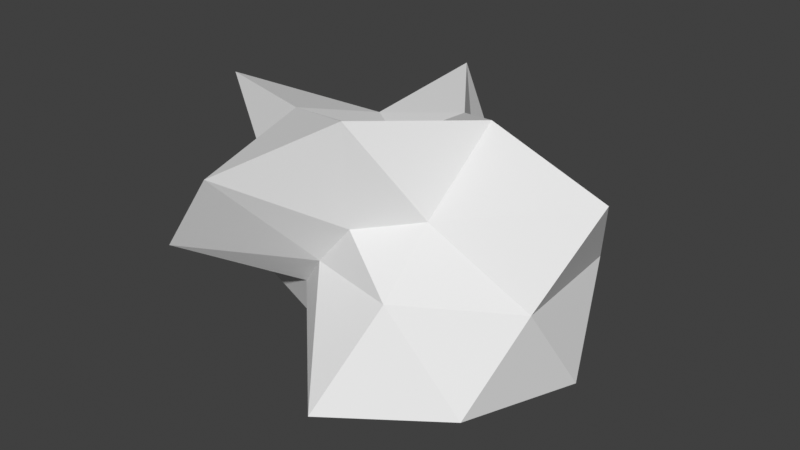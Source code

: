 # Source: asteroid_3.blend  (saved by Blender 5.2.44; exported with 4.5.12 LTS)
import bpy
from mathutils import Matrix  # noqa: F401  (used for matrix-valued properties, if any)

bpy.ops.wm.read_factory_settings(use_empty=True)
scene = bpy.context.scene
scene.name = 'Scene'

# ---- collections
col_collection = bpy.data.collections.new('Collection'); scene.collection.children.link(col_collection)

# ---- world
world_world = bpy.data.worlds.new('World'); scene.world = world_world
world_world.use_nodes = True; world_world.node_tree.nodes.clear()
_N = world_world.node_tree.nodes; _L = world_world.node_tree.links
n0 = _N.new('ShaderNodeOutputWorld'); n0.name = 'World Output'; n0.location = (200, 100)
n1 = _N.new('ShaderNodeBackground'); n1.name = 'Background'; n1.location = (-200, 100)
n1.inputs[0].default_value = (0.05088, 0.05088, 0.05088, 1.0)
_L.new(n1.outputs[0], n0.inputs[0])
n0.is_active_output = True
world_world.color = (0.05088, 0.05088, 0.05088)
world_world.sun_shadow_jitter_overblur = 0.0

# ---- meshes
me_asteroid_3mesh = bpy.data.meshes.new('asteroid_3Mesh')
me_asteroid_3mesh.from_pydata([(0.0, 0.0, -0.7545), (1.002, -0.7283, -0.4647), (-0.1745, -0.5369, -0.2117), (-0.8562, 0.0, -0.3211), (-0.1874, 0.5766, -0.2274), (0.4326, 0.3143, -0.2005), (0.1912, -0.5883, 0.232), (-0.5679, -0.4126, 0.2632), (-0.4657, 0.3383, 0.2159), (0.1596, 0.4911, 0.1937), (1.279, 0.0, 0.4798), (0.0, 0.0, 0.4812), (-0.1418, -0.4364, -0.5568), (0.5669, -0.4119, -0.8503), (0.3543, -1.09, -0.5314), (1.188, 0.0, -0.5506), (0.589, 0.4279, -0.8834), (-0.6016, 0.0, -0.73), (-0.5792, -0.4208, -0.3318), (-0.178, 0.5477, -0.6989), (-0.5461, 0.3968, -0.3129), (0.3382, 1.041, -0.5073), (1.126, -0.3659, 0.0), (1.072, 0.3483, 0.0), (0.0, -0.6101, 0.0), (0.5314, -0.7314, 0.0), (-0.6831, -0.222, 0.0), (-0.7197, -0.9906, 0.0), (-0.4005, 0.5513, 0.0), (-0.6553, 0.2129, 0.0), (0.6063, 0.8345, 0.0), (0.0, 0.9617, 0.0), (0.5077, -0.3689, 0.2909), (-0.3362, -1.035, 0.5042), (-1.231, 0.0, 0.5707), (-0.3545, 1.091, 0.5317), (0.5723, 0.4158, 0.3279), (0.2104, -0.6476, 0.8263), (0.6044, 0.0, 0.7335), (-0.4254, -0.3091, 0.6381), (-0.3176, 0.2307, 0.4764), (0.1351, 0.4159, 0.5306)], [], [(0, 13, 12), (1, 13, 15), (0, 12, 17), (0, 17, 19), (0, 19, 16), (1, 15, 22), (2, 14, 24), (3, 18, 26), (4, 20, 28), (5, 21, 30), (1, 22, 25), (2, 24, 27), (3, 26, 29), (4, 28, 31), (5, 30, 23), (6, 32, 37), (7, 33, 39), (8, 34, 40), (9, 35, 41), (10, 36, 38), (38, 41, 11), (38, 36, 41), (36, 9, 41), (41, 40, 11), (41, 35, 40), (35, 8, 40), (40, 39, 11), (40, 34, 39), (34, 7, 39), (39, 37, 11), (39, 33, 37), (33, 6, 37), (37, 38, 11), (37, 32, 38), (32, 10, 38), (23, 36, 10), (23, 30, 36), (30, 9, 36), (31, 35, 9), (31, 28, 35), (28, 8, 35), (29, 34, 8), (29, 26, 34), (26, 7, 34), (27, 33, 7), (27, 24, 33), (24, 6, 33), (25, 32, 6), (25, 22, 32), (22, 10, 32), (30, 31, 9), (30, 21, 31), (21, 4, 31), (28, 29, 8), (28, 20, 29), (20, 3, 29), (26, 27, 7), (26, 18, 27), (18, 2, 27), (24, 25, 6), (24, 14, 25), (14, 1, 25), (22, 23, 10), (22, 15, 23), (15, 5, 23), (16, 21, 5), (16, 19, 21), (19, 4, 21), (19, 20, 4), (19, 17, 20), (17, 3, 20), (17, 18, 3), (17, 12, 18), (12, 2, 18), (15, 16, 5), (15, 13, 16), (13, 0, 16), (12, 14, 2), (12, 13, 14), (13, 1, 14)])
_uv = me_asteroid_3mesh.uv_layers.new(name='UVMap')
_uv.uv.foreach_set('vector', [0.1818, 0.0, 0.2273, 0.07873, 0.1364, 0.07873, 0.2727, 0.1575, 0.3182, 0.07873, 0.3636, 0.1575, 0.9091, 0.0, 0.9545, 0.07873, 0.8636, 0.07873, 0.7273, 0.0, 0.7727, 0.07873, 0.6818, 0.07873, 0.5455, 0.0, 0.5909, 0.07873, 0.5, 0.07873, 0.2727, 0.1575, 0.3636, 0.1575, 0.3182, 0.2362, 0.09091, 0.1575, 0.1818, 0.1575, 0.1364, 0.2362, 0.8182, 0.1575, 0.9091, 0.1575, 0.8636, 0.2362, 0.6364, 0.1575, 0.7273, 0.1575, 0.6818, 0.2362, 0.4545, 0.1575, 0.5455, 0.1575, 0.5, 0.2362, 0.2727, 0.1575, 0.3182, 0.2362, 0.2273, 0.2362, 0.09091, 0.1575, 0.1364, 0.2362, 0.04546, 0.2362, 0.8182, 0.1575, 0.8636, 0.2362, 0.7727, 0.2362, 0.6364, 0.1575, 0.6818, 0.2362, 0.5909, 0.2362, 0.4545, 0.1575, 0.5, 0.2362, 0.4091, 0.2362, 0.1818, 0.3149, 0.2727, 0.3149, 0.2273, 0.3937, 0.0, 0.3149, 0.09091, 0.3149, 0.04546, 0.3937, 0.7273, 0.3149, 0.8182, 0.3149, 0.7727, 0.3937, 0.5455, 0.3149, 0.6364, 0.3149, 0.5909, 0.3937, 0.3636, 0.3149, 0.4545, 0.3149, 0.4091, 0.3937, 0.4091, 0.3937, 0.5, 0.3937, 0.4545, 0.4724, 0.4091, 0.3937, 0.4545, 0.3149, 0.5, 0.3937, 0.4545, 0.3149, 0.5455, 0.3149, 0.5, 0.3937, 0.5909, 0.3937, 0.6818, 0.3937, 0.6364, 0.4724, 0.5909, 0.3937, 0.6364, 0.3149, 0.6818, 0.3937, 0.6364, 0.3149, 0.7273, 0.3149, 0.6818, 0.3937, 0.7727, 0.3937, 0.8636, 0.3937, 0.8182, 0.4724, 0.7727, 0.3937, 0.8182, 0.3149, 0.8636, 0.3937, 0.8182, 0.3149, 0.9091, 0.3149, 0.8636, 0.3937, 0.04546, 0.3937, 0.1364, 0.3937, 0.09091, 0.4724, 0.04546, 0.3937, 0.09091, 0.3149, 0.1364, 0.3937, 0.09091, 0.3149, 0.1818, 0.3149, 0.1364, 0.3937, 0.2273, 0.3937, 0.3182, 0.3937, 0.2727, 0.4724, 0.2273, 0.3937, 0.2727, 0.3149, 0.3182, 0.3937, 0.2727, 0.3149, 0.3636, 0.3149, 0.3182, 0.3937, 0.4091, 0.2362, 0.4545, 0.3149, 0.3636, 0.3149, 0.4091, 0.2362, 0.5, 0.2362, 0.4545, 0.3149, 0.5, 0.2362, 0.5455, 0.3149, 0.4545, 0.3149, 0.5909, 0.2362, 0.6364, 0.3149, 0.5455, 0.3149, 0.5909, 0.2362, 0.6818, 0.2362, 0.6364, 0.3149, 0.6818, 0.2362, 0.7273, 0.3149, 0.6364, 0.3149, 0.7727, 0.2362, 0.8182, 0.3149, 0.7273, 0.3149, 0.7727, 0.2362, 0.8636, 0.2362, 0.8182, 0.3149, 0.8636, 0.2362, 0.9091, 0.3149, 0.8182, 0.3149, 0.04546, 0.2362, 0.09091, 0.3149, 0.0, 0.3149, 0.04546, 0.2362, 0.1364, 0.2362, 0.09091, 0.3149, 0.1364, 0.2362, 0.1818, 0.3149, 0.09091, 0.3149, 0.2273, 0.2362, 0.2727, 0.3149, 0.1818, 0.3149, 0.2273, 0.2362, 0.3182, 0.2362, 0.2727, 0.3149, 0.3182, 0.2362, 0.3636, 0.3149, 0.2727, 0.3149, 0.5, 0.2362, 0.5909, 0.2362, 0.5455, 0.3149, 0.5, 0.2362, 0.5455, 0.1575, 0.5909, 0.2362, 0.5455, 0.1575, 0.6364, 0.1575, 0.5909, 0.2362, 0.6818, 0.2362, 0.7727, 0.2362, 0.7273, 0.3149, 0.6818, 0.2362, 0.7273, 0.1575, 0.7727, 0.2362, 0.7273, 0.1575, 0.8182, 0.1575, 0.7727, 0.2362, 0.8636, 0.2362, 0.9545, 0.2362, 0.9091, 0.3149, 0.8636, 0.2362, 0.9091, 0.1575, 0.9545, 0.2362, 0.9091, 0.1575, 1.0, 0.1575, 0.9545, 0.2362, 0.1364, 0.2362, 0.2273, 0.2362, 0.1818, 0.3149, 0.1364, 0.2362, 0.1818, 0.1575, 0.2273, 0.2362, 0.1818, 0.1575, 0.2727, 0.1575, 0.2273, 0.2362, 0.3182, 0.2362, 0.4091, 0.2362, 0.3636, 0.3149, 0.3182, 0.2362, 0.3636, 0.1575, 0.4091, 0.2362, 0.3636, 0.1575, 0.4545, 0.1575, 0.4091, 0.2362, 0.5, 0.07873, 0.5455, 0.1575, 0.4545, 0.1575, 0.5, 0.07873, 0.5909, 0.07873, 0.5455, 0.1575, 0.5909, 0.07873, 0.6364, 0.1575, 0.5455, 0.1575, 0.6818, 0.07873, 0.7273, 0.1575, 0.6364, 0.1575, 0.6818, 0.07873, 0.7727, 0.07873, 0.7273, 0.1575, 0.7727, 0.07873, 0.8182, 0.1575, 0.7273, 0.1575, 0.8636, 0.07873, 0.9091, 0.1575, 0.8182, 0.1575, 0.8636, 0.07873, 0.9545, 0.07873, 0.9091, 0.1575, 0.9545, 0.07873, 1.0, 0.1575, 0.9091, 0.1575, 0.3636, 0.1575, 0.4091, 0.07873, 0.4545, 0.1575, 0.3636, 0.1575, 0.3182, 0.07873, 0.4091, 0.07873, 0.3182, 0.07873, 0.3636, 0.0, 0.4091, 0.07873, 0.1364, 0.07873, 0.1818, 0.1575, 0.09091, 0.1575, 0.1364, 0.07873, 0.2273, 0.07873, 0.1818, 0.1575, 0.2273, 0.07873, 0.2727, 0.1575, 0.1818, 0.1575])
_ca = me_asteroid_3mesh.color_attributes.new('Color', 'BYTE_COLOR', 'CORNER')
_ca.data.foreach_set('color', [0.4179, 0.3916, 0.3419, 1.0, 0.4179, 0.3916, 0.3419, 1.0, 0.4179, 0.3916, 0.3419, 1.0, 0.4179, 0.3916, 0.3419, 1.0, 0.4179, 0.3916, 0.3419, 1.0, 0.4179, 0.3916, 0.3419, 1.0, 0.4179, 0.3916, 0.3419, 1.0, 0.4179, 0.3916, 0.3419, 1.0, 0.4179, 0.3916, 0.3419, 1.0, 0.4179, 0.3916, 0.3419, 1.0, 0.4179, 0.3916, 0.3419, 1.0, 0.4179, 0.3916, 0.3419, 1.0, 0.4179, 0.3916, 0.3419, 1.0, 0.4179, 0.3916, 0.3419, 1.0, 0.4179, 0.3916, 0.3419, 1.0, 0.4179, 0.3916, 0.3419, 1.0, 0.4179, 0.3916, 0.3419, 1.0, 0.4179, 0.3916, 0.3419, 1.0, 0.4179, 0.3916, 0.3419, 1.0, 0.4179, 0.3916, 0.3419, 1.0, 0.4179, 0.3916, 0.3419, 1.0, 0.4179, 0.3916, 0.3419, 1.0, 0.4179, 0.3916, 0.3419, 1.0, 0.4179, 0.3916, 0.3419, 1.0, 0.4179, 0.3916, 0.3419, 1.0, 0.4179, 0.3916, 0.3419, 1.0, 0.4179, 0.3916, 0.3419, 1.0, 0.4179, 0.3916, 0.3419, 1.0, 0.4179, 0.3916, 0.3419, 1.0, 0.4179, 0.3916, 0.3419, 1.0, 0.4179, 0.3916, 0.3419, 1.0, 0.4179, 0.3916, 0.3419, 1.0, 0.4179, 0.3916, 0.3419, 1.0, 0.4179, 0.3916, 0.3419, 1.0, 0.4179, 0.3916, 0.3419, 1.0, 0.4179, 0.3916, 0.3419, 1.0, 0.4179, 0.3916, 0.3419, 1.0, 0.4179, 0.3916, 0.3419, 1.0, 0.4179, 0.3916, 0.3419, 1.0, 0.4179, 0.3916, 0.3419, 1.0, 0.4179, 0.3916, 0.3419, 1.0, 0.4179, 0.3916, 0.3419, 1.0, 0.4179, 0.3916, 0.3419, 1.0, 0.4179, 0.3916, 0.3419, 1.0, 0.4179, 0.3916, 0.3419, 1.0, 0.4179, 0.3916, 0.3419, 1.0, 0.4179, 0.3916, 0.3419, 1.0, 0.4179, 0.3916, 0.3419, 1.0, 0.4179, 0.3916, 0.3419, 1.0, 0.4179, 0.3916, 0.3419, 1.0, 0.4179, 0.3916, 0.3419, 1.0, 0.4179, 0.3916, 0.3419, 1.0, 0.4179, 0.3916, 0.3419, 1.0, 0.4179, 0.3916, 0.3419, 1.0, 0.4179, 0.3916, 0.3419, 1.0, 0.4179, 0.3916, 0.3419, 1.0, 0.4179, 0.3916, 0.3419, 1.0, 0.4179, 0.3916, 0.3419, 1.0, 0.4179, 0.3916, 0.3419, 1.0, 0.4179, 0.3916, 0.3419, 1.0, 0.4179, 0.3916, 0.3419, 1.0, 0.4179, 0.3916, 0.3419, 1.0, 0.4179, 0.3916, 0.3419, 1.0, 0.4179, 0.3916, 0.3419, 1.0, 0.4179, 0.3916, 0.3419, 1.0, 0.4179, 0.3916, 0.3419, 1.0, 0.4179, 0.3916, 0.3419, 1.0, 0.4179, 0.3916, 0.3419, 1.0, 0.4179, 0.3916, 0.3419, 1.0, 0.4179, 0.3916, 0.3419, 1.0, 0.4179, 0.3916, 0.3419, 1.0, 0.4179, 0.3916, 0.3419, 1.0, 0.4179, 0.3916, 0.3419, 1.0, 0.4179, 0.3916, 0.3419, 1.0, 0.4179, 0.3916, 0.3419, 1.0, 0.4179, 0.3916, 0.3419, 1.0, 0.4179, 0.3916, 0.3419, 1.0, 0.4179, 0.3916, 0.3419, 1.0, 0.4179, 0.3916, 0.3419, 1.0, 0.4179, 0.3916, 0.3419, 1.0, 0.4179, 0.3916, 0.3419, 1.0, 0.4179, 0.3916, 0.3419, 1.0, 0.4179, 0.3916, 0.3419, 1.0, 0.4179, 0.3916, 0.3419, 1.0, 0.4179, 0.3916, 0.3419, 1.0, 0.4179, 0.3916, 0.3419, 1.0, 0.4179, 0.3916, 0.3419, 1.0, 0.4179, 0.3916, 0.3419, 1.0, 0.4179, 0.3916, 0.3419, 1.0, 0.4179, 0.3916, 0.3419, 1.0, 0.4179, 0.3916, 0.3419, 1.0, 0.4179, 0.3916, 0.3419, 1.0, 0.4179, 0.3916, 0.3419, 1.0, 0.4179, 0.3916, 0.3419, 1.0, 0.4179, 0.3916, 0.3419, 1.0, 0.4179, 0.3916, 0.3419, 1.0, 0.4179, 0.3916, 0.3419, 1.0, 0.4179, 0.3916, 0.3419, 1.0, 0.4179, 0.3916, 0.3419, 1.0, 0.4179, 0.3916, 0.3419, 1.0, 0.4179, 0.3916, 0.3419, 1.0, 0.4179, 0.3916, 0.3419, 1.0, 0.4179, 0.3916, 0.3419, 1.0, 0.4179, 0.3916, 0.3419, 1.0, 0.4179, 0.3916, 0.3419, 1.0, 0.4179, 0.3916, 0.3419, 1.0, 0.4179, 0.3916, 0.3419, 1.0, 0.4179, 0.3916, 0.3419, 1.0, 0.4179, 0.3916, 0.3419, 1.0, 0.4179, 0.3916, 0.3419, 1.0, 0.4179, 0.3916, 0.3419, 1.0, 0.4179, 0.3916, 0.3419, 1.0, 0.4179, 0.3916, 0.3419, 1.0, 0.4179, 0.3916, 0.3419, 1.0, 0.4179, 0.3916, 0.3419, 1.0, 0.4179, 0.3916, 0.3419, 1.0, 0.4179, 0.3916, 0.3419, 1.0, 0.4179, 0.3916, 0.3419, 1.0, 0.4179, 0.3916, 0.3419, 1.0, 0.4179, 0.3916, 0.3419, 1.0, 0.4179, 0.3916, 0.3419, 1.0, 0.4179, 0.3916, 0.3419, 1.0, 0.4179, 0.3916, 0.3419, 1.0, 0.4179, 0.3916, 0.3419, 1.0, 0.4179, 0.3916, 0.3419, 1.0, 0.4179, 0.3916, 0.3419, 1.0, 0.4179, 0.3916, 0.3419, 1.0, 0.4179, 0.3916, 0.3419, 1.0, 0.4179, 0.3916, 0.3419, 1.0, 0.4179, 0.3916, 0.3419, 1.0, 0.4179, 0.3916, 0.3419, 1.0, 0.4179, 0.3916, 0.3419, 1.0, 0.4179, 0.3916, 0.3419, 1.0, 0.4179, 0.3916, 0.3419, 1.0, 0.4179, 0.3916, 0.3419, 1.0, 0.4179, 0.3916, 0.3419, 1.0, 0.4179, 0.3916, 0.3419, 1.0, 0.4179, 0.3916, 0.3419, 1.0, 0.4179, 0.3916, 0.3419, 1.0, 0.4179, 0.3916, 0.3419, 1.0, 0.4179, 0.3916, 0.3419, 1.0, 0.4179, 0.3916, 0.3419, 1.0, 0.4179, 0.3916, 0.3419, 1.0, 0.4179, 0.3916, 0.3419, 1.0, 0.4179, 0.3916, 0.3419, 1.0, 0.4179, 0.3916, 0.3419, 1.0, 0.4179, 0.3916, 0.3419, 1.0, 0.4179, 0.3916, 0.3419, 1.0, 0.4179, 0.3916, 0.3419, 1.0, 0.4179, 0.3916, 0.3419, 1.0, 0.4179, 0.3916, 0.3419, 1.0, 0.4179, 0.3916, 0.3419, 1.0, 0.4179, 0.3916, 0.3419, 1.0, 0.4179, 0.3916, 0.3419, 1.0, 0.4179, 0.3916, 0.3419, 1.0, 0.4179, 0.3916, 0.3419, 1.0, 0.4179, 0.3916, 0.3419, 1.0, 0.4179, 0.3916, 0.3419, 1.0, 0.4179, 0.3916, 0.3419, 1.0, 0.4179, 0.3916, 0.3419, 1.0, 0.4179, 0.3916, 0.3419, 1.0, 0.4179, 0.3916, 0.3419, 1.0, 0.4179, 0.3916, 0.3419, 1.0, 0.4179, 0.3916, 0.3419, 1.0, 0.4179, 0.3916, 0.3419, 1.0, 0.4179, 0.3916, 0.3419, 1.0, 0.4179, 0.3916, 0.3419, 1.0, 0.4179, 0.3916, 0.3419, 1.0, 0.4179, 0.3916, 0.3419, 1.0, 0.4179, 0.3916, 0.3419, 1.0, 0.4179, 0.3916, 0.3419, 1.0, 0.4179, 0.3916, 0.3419, 1.0, 0.4179, 0.3916, 0.3419, 1.0, 0.4179, 0.3916, 0.3419, 1.0, 0.4179, 0.3916, 0.3419, 1.0, 0.4179, 0.3916, 0.3419, 1.0, 0.4179, 0.3916, 0.3419, 1.0, 0.4179, 0.3916, 0.3419, 1.0, 0.4179, 0.3916, 0.3419, 1.0, 0.4179, 0.3916, 0.3419, 1.0, 0.4179, 0.3916, 0.3419, 1.0, 0.4179, 0.3916, 0.3419, 1.0, 0.4179, 0.3916, 0.3419, 1.0, 0.4179, 0.3916, 0.3419, 1.0, 0.4179, 0.3916, 0.3419, 1.0, 0.4179, 0.3916, 0.3419, 1.0, 0.4179, 0.3916, 0.3419, 1.0, 0.4179, 0.3916, 0.3419, 1.0, 0.4179, 0.3916, 0.3419, 1.0, 0.4179, 0.3916, 0.3419, 1.0, 0.4179, 0.3916, 0.3419, 1.0, 0.4179, 0.3916, 0.3419, 1.0, 0.4179, 0.3916, 0.3419, 1.0, 0.4179, 0.3916, 0.3419, 1.0, 0.4179, 0.3916, 0.3419, 1.0, 0.4179, 0.3916, 0.3419, 1.0, 0.4179, 0.3916, 0.3419, 1.0, 0.4179, 0.3916, 0.3419, 1.0, 0.4179, 0.3916, 0.3419, 1.0, 0.4179, 0.3916, 0.3419, 1.0, 0.4179, 0.3916, 0.3419, 1.0, 0.4179, 0.3916, 0.3419, 1.0, 0.4179, 0.3916, 0.3419, 1.0, 0.4179, 0.3916, 0.3419, 1.0, 0.4179, 0.3916, 0.3419, 1.0, 0.4179, 0.3916, 0.3419, 1.0, 0.4179, 0.3916, 0.3419, 1.0, 0.4179, 0.3916, 0.3419, 1.0, 0.4179, 0.3916, 0.3419, 1.0, 0.4179, 0.3916, 0.3419, 1.0, 0.4179, 0.3916, 0.3419, 1.0, 0.4179, 0.3916, 0.3419, 1.0, 0.4179, 0.3916, 0.3419, 1.0, 0.4179, 0.3916, 0.3419, 1.0, 0.4179, 0.3916, 0.3419, 1.0, 0.4179, 0.3916, 0.3419, 1.0, 0.4179, 0.3916, 0.3419, 1.0, 0.4179, 0.3916, 0.3419, 1.0, 0.4179, 0.3916, 0.3419, 1.0, 0.4179, 0.3916, 0.3419, 1.0, 0.4179, 0.3916, 0.3419, 1.0, 0.4179, 0.3916, 0.3419, 1.0, 0.4179, 0.3916, 0.3419, 1.0, 0.4179, 0.3916, 0.3419, 1.0, 0.4179, 0.3916, 0.3419, 1.0, 0.4179, 0.3916, 0.3419, 1.0, 0.4179, 0.3916, 0.3419, 1.0, 0.4179, 0.3916, 0.3419, 1.0, 0.4179, 0.3916, 0.3419, 1.0, 0.4179, 0.3916, 0.3419, 1.0, 0.4179, 0.3916, 0.3419, 1.0, 0.4179, 0.3916, 0.3419, 1.0, 0.4179, 0.3916, 0.3419, 1.0, 0.4179, 0.3916, 0.3419, 1.0, 0.4179, 0.3916, 0.3419, 1.0, 0.4179, 0.3916, 0.3419, 1.0, 0.4179, 0.3916, 0.3419, 1.0, 0.4179, 0.3916, 0.3419, 1.0, 0.4179, 0.3916, 0.3419, 1.0, 0.4179, 0.3916, 0.3419, 1.0])
me_asteroid_3mesh.update()

# ---- objects
ob_asteroid_3 = bpy.data.objects.new('asteroid_3', me_asteroid_3mesh)

# ---- transforms, parenting, visibility, modifiers, constraints
ob_asteroid_3.location = (0.0, 0.0, 0.0)

# ---- collection membership
col_collection.objects.link(ob_asteroid_3)

# ---- scene / render settings (as saved in the file)
scene.frame_start = 1; scene.frame_end = 250; scene.frame_set(1)
scene.render.engine = 'BLENDER_EEVEE_NEXT'
scene.render.bake_bias = 0.0
scene.render.bake_samples = 0
scene.render.compositor_device = 'GPU'
scene.eevee.use_volume_custom_range = False
scene.eevee.fast_gi_thickness_near = 0.1
scene.eevee.fast_gi_thickness_far = 0.0
scene.eevee.ray_tracing_options.screen_trace_thickness = 0.1
scene.view_settings.view_transform = 'Standard'
bpy.context.view_layer.update()

# ---- added for rendering (the .blend has no active camera and no usable light): camera, sun
cam_auto = bpy.data.cameras.new('AutoCamera')
cam_auto.lens = 50.0
cam_auto.sensor_width = 36.0
cam_auto.clip_end = 1000.0
ob_auto_camera = bpy.data.objects.new('AutoCamera', cam_auto)
scene.collection.objects.link(ob_auto_camera)
ob_auto_camera.location = (3.48404, -4.15154, 2.73935)
ob_auto_camera.rotation_euler = (1.09748, -7.21219e-08, 0.694738)
scene.camera = ob_auto_camera
light_auto_sun = bpy.data.lights.new('AutoSun', 'SUN')
light_auto_sun.energy = 3.0
light_auto_sun.angle = 0.0523599
ob_auto_sun = bpy.data.objects.new('AutoSun', light_auto_sun)
scene.collection.objects.link(ob_auto_sun)
ob_auto_sun.rotation_euler = (0.872665, 0.174533, 0.523599)
bpy.context.view_layer.update()
